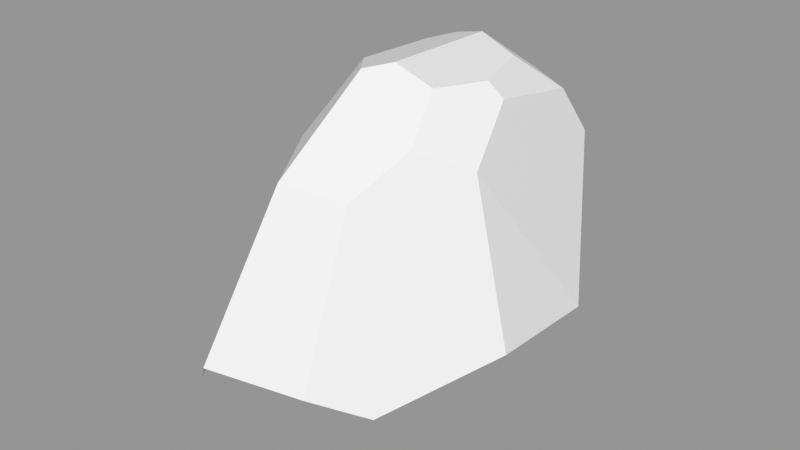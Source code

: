 # Source: Rock_Round_m_2C_05.blend  (saved by Blender 3.0.42; exported with 4.5.12 LTS)
import bpy
from mathutils import Matrix  # noqa: F401  (used for matrix-valued properties, if any)

bpy.ops.wm.read_factory_settings(use_empty=True)
scene = bpy.context.scene
scene.name = 'Scene'

# ---- images (referenced by path relative to the original .blend; pixels are not part of the script)
import os
ASSET_DIR = os.environ.get("B2B_ASSET_DIR", "")  # directory of the original .blend (textures are referenced by path, not embedded)
HERE = os.path.dirname(os.path.abspath(__file__))  # packed textures are extracted next to this script under _unpacked/

def load_image(name, relpath, width, height, colorspace="sRGB"):
    """Load a texture the original file referenced (path relative to the .blend, or extracted next to this script)."""
    p = next((c for c in (os.path.join(HERE, relpath), os.path.join(ASSET_DIR, relpath)) if relpath and os.path.exists(c)), "")
    if p:
        img = bpy.data.images.load(p, check_existing=True)
        img.name = name
    else:  # same state as the original file: an image datablock whose file is absent (Cycles renders it pink)
        img = bpy.data.images.new(name, width, height)
        img.source = "FILE"
        img.filepath = "//" + (relpath or name)
    img.colorspace_settings.name = colorspace
    return img
img_rocks_texture_atlas_1024x1024_png = load_image('Rocks_Texture_Atlas_1024x1024.png', 'Rocks_Texture_Atlas_1024x1024.png', 1024, 1024, 'sRGB')

# ---- materials (node trees are filled in below, after node groups)
mat_rocks_050 = bpy.data.materials.new('Rocks.050')
mat_rocks_050.use_transparent_shadow = False
mat_rocks_050.diffuse_color = (1.0, 1.0, 1.0, 1.0)
mat_rocks_050.roughness = 0.69
mat_rocks_050.specular_intensity = 0.0
mat_material_045 = bpy.data.materials.new('Material.045')
mat_material_045.use_transparent_shadow = False
mat_material_045.roughness = 0.5

# ---- material node trees
mat_rocks_050.use_nodes = True; mat_rocks_050.node_tree.nodes.clear()
_N = mat_rocks_050.node_tree.nodes; _L = mat_rocks_050.node_tree.links
n0 = _N.new('ShaderNodeBsdfPrincipled'); n0.name = 'Principled BSDF'; n0.location = (10, 300)
n0.distribution = 'GGX'
n0.subsurface_method = 'RANDOM_WALK_SKIN'
n0.inputs[2].default_value = 0.69
n0.inputs[3].default_value = 1.45
n0.inputs[4].default_value = 0.0
n0.inputs[13].default_value = 0.0
n1 = _N.new('ShaderNodeOutputMaterial'); n1.name = 'Material Output'; n1.location = (300, 300)
n2 = _N.new('ShaderNodeNormalMap'); n2.name = 'Normal Map'; n2.location = (-300, -300)
n2.label = 'Normal/Map'
n3 = _N.new('ShaderNodeTexImage'); n3.name = 'Image Texture'; n3.location = (-300, 600)
n3.image = img_rocks_texture_atlas_1024x1024_png
_L.new(n0.outputs[0], n1.inputs[0])
_L.new(n2.outputs[0], n0.inputs[5])
_L.new(n3.outputs[0], n0.inputs[0])
n1.is_active_output = True
mat_material_045.use_nodes = True; mat_material_045.node_tree.nodes.clear()
_N = mat_material_045.node_tree.nodes; _L = mat_material_045.node_tree.links
n0 = _N.new('ShaderNodeBsdfPrincipled'); n0.name = 'Principled BSDF'; n0.location = (10, 300)
n0.distribution = 'GGX'
n0.subsurface_method = 'RANDOM_WALK_SKIN'
n0.inputs[3].default_value = 1.45
n0.inputs[27].default_value = (0.0, 0.0, 0.0, 1.0)
n0.inputs[28].default_value = 1.0
n1 = _N.new('ShaderNodeOutputMaterial'); n1.name = 'Material Output'; n1.location = (300, 300)
n2 = _N.new('ShaderNodeNormalMap'); n2.name = 'Normal Map'; n2.location = (-300, -300)
n2.label = 'Normal/Map'
n2.inputs[0].default_value = 0.0
_L.new(n0.outputs[0], n1.inputs[0])
_L.new(n2.outputs[0], n0.inputs[5])
n1.is_active_output = True

# ---- meshes
me_rock_round_m_2c_05 = bpy.data.meshes.new('Rock_Round_m_2C_05')
me_rock_round_m_2c_05.from_pydata([(-24.44, -0.1291, 31.19), (14.61, -0.2376, 30.74), (17.68, -0.2461, -3.456), (-32.69, -0.1062, 5.079), (-23.16, -0.1327, -21.66), (-27.87, 19.19, -26.64), (18.5, 11.86, -27.77), (21.73, 18.1, -11.36), (9.253, 53.89, -21.6), (-18.72, 27.47, -37.47), (-13.71, 60.03, -20.26), (-14.86, 33.51, -37.6), (2.317, -0.2035, 43.33), (-16.6, -0.1509, 38.14), (-30.67, 21.9, -21.34), (-35.48, 14.78, -1.122), (-17.64, 58.95, -16.57), (-27.9, 41.95, -16.89), (0.9202, 13.81, 48.28), (10.66, 58.11, -0.9152), (18.86, 2.71, 22.5), (8.725, 55.55, 20.73), (14.76, 50.52, 11.64), (6.859, 21.37, 44.0), (5.191, 49.49, 31.21), (22.76, 20.56, 12.93), (13.08, 15.54, 35.0), (12.28, -0.2311, -24.83), (-7.267, -0.1768, -33.75), (-6.685, 8.0, -37.88), (11.39, 44.85, -26.7), (-2.227, 30.62, -38.02), (1.807, 15.72, -38.16), (-18.7, 13.58, 42.79), (-12.64, 20.44, 47.07), (-4.218, 63.26, -15.08), (4.391, 61.31, -12.52), (-4.088, 63.9, 9.122), (5.122, 61.97, 10.81), (8.08, 60.95, -0.1222), (-33.59, 4.352, 9.036), (-25.03, 1.149, 31.28), (-35.62, 24.56, 9.518), (-24.09, 10.75, 36.67), (-7.866, 49.69, 32.96), (-19.0, 59.06, -0.07573), (-28.99, 43.43, 6.165), (-8.844, 62.54, 12.1), (1.291, 56.02, -23.4), (-0.02233, 51.75, -23.77)], [], [(3, 4, 0), (4, 2, 0), (28, 29, 32), (2, 13, 0), (2, 1, 12), (14, 5, 4), (26, 20, 25), (4, 29, 28), (6, 30, 7), (43, 41, 13), (18, 34, 33), (14, 15, 46, 17), (20, 1, 2), (12, 1, 26, 18), (20, 2, 25), (21, 38, 47, 44), (9, 31, 32, 29), (46, 44, 47, 45), (42, 40, 41, 43), (2, 12, 13), (26, 23, 18), (11, 10, 49, 31), (2, 7, 25), (25, 22, 24, 26), (15, 42, 46), (4, 28, 27, 2), (17, 11, 9), (16, 10, 17), (1, 20, 26), (21, 24, 22), (44, 34, 23, 24), (24, 23, 26), (6, 32, 31, 30), (21, 22, 38), (39, 36, 35, 37), (27, 28, 32, 6), (9, 11, 31), (8, 30, 49, 48), (40, 3, 0, 41), (30, 8, 19), (44, 46, 42, 43), (25, 7, 22), (17, 10, 11), (9, 29, 4, 5), (15, 14, 4, 3), (38, 39, 37), (16, 45, 37, 35), (0, 13, 41), (33, 43, 13), (22, 19, 39, 38), (7, 30, 19, 22), (43, 33, 44), (34, 44, 33), (5, 14, 17, 9), (40, 42, 15, 3), (10, 16, 35), (45, 47, 37), (36, 39, 19, 8), (38, 37, 47), (7, 2, 27, 6), (24, 21, 44), (17, 46, 45, 16), (34, 18, 23), (13, 12, 18, 33), (48, 49, 10), (31, 49, 30), (35, 48, 10), (8, 48, 35, 36)])
me_rock_round_m_2c_05.polygons.foreach_set('use_smooth', [True] * 68)
me_rock_round_m_2c_05.polygons.foreach_set('material_index', [0, 0, 0, 0, 0, 0, 0, 0, 0, 0, 0, 1, 0, 0, 0, 1, 0, 1, 0, 0, 0, 1, 0, 1, 1, 0, 1, 1, 0, 1, 1, 1, 0, 1, 1, 0, 1, 1, 0, 1, 1, 1, 1, 0, 0, 1, 1, 0, 0, 1, 1, 1, 1, 1, 0, 1, 1, 1, 1, 0, 1, 1, 0, 0, 1, 1, 1, 1])
_k = set([(0, 3), (0, 13), (0, 41), (1, 2), (1, 12), (1, 20), (1, 26), (2, 7), (2, 20), (2, 27), (3, 4), (3, 15), (3, 40), (4, 5), (4, 28), (5, 9), (5, 14), (6, 7), (6, 27), (6, 30), (6, 32), (7, 22), (7, 25), (7, 30), (8, 19), (8, 30), (8, 36), (8, 48), (9, 11), (9, 17), (9, 29), (10, 11), (10, 16), (10, 35), (10, 48), (10, 49), (11, 31), (12, 13), (12, 18), (13, 33), (14, 15), (14, 17), (15, 42), (15, 46), (16, 17), (16, 35), (16, 45), (17, 46), (18, 23), (18, 26), (18, 34), (19, 22), (19, 39), (20, 25), (20, 26), (21, 22), (21, 24), (21, 38), (22, 25), (23, 24), (23, 26), (24, 44), (25, 26), (27, 28), (28, 29), (28, 32), (29, 32), (30, 31), (30, 49), (31, 32), (33, 34), (33, 43), (34, 44), (35, 36), (35, 37), (35, 48), (36, 39), (37, 38), (37, 47), (38, 39), (40, 41), (40, 42), (41, 43), (42, 43), (42, 46), (44, 46), (44, 47), (45, 46), (45, 47), (48, 49)])
me_rock_round_m_2c_05.attributes.new('sharp_edge', 'BOOLEAN', 'EDGE').data.foreach_set('value', [ (min(e.vertices), max(e.vertices)) in _k for e in me_rock_round_m_2c_05.edges])
_uv = me_rock_round_m_2c_05.uv_layers.new(name='UVMap')
_uv.uv.foreach_set('vector', [4.717, 7.687, 4.717, 7.843, 4.624, 7.568, 4.717, 7.843, 4.466, 7.824, 4.624, 7.568, 4.161, 7.892, 4.174, 7.853, 4.23, 7.821, 4.466, 7.824, 4.569, 7.546, 4.624, 7.568, 4.466, 7.824, 4.417, 7.642, 4.459, 7.554, 4.638, 7.128, 4.654, 7.109, 4.763, 7.145, 4.321, 7.222, 4.394, 7.297, 4.294, 7.354, 4.074, 7.865, 4.174, 7.853, 4.161, 7.892, 4.342, 7.553, 4.155, 7.535, 4.307, 7.476, 4.697, 7.426, 4.752, 7.397, 4.76, 7.452, 4.684, 7.546, 4.644, 7.506, 4.682, 7.469, 7.645, 1.148, 7.678, 1.224, 7.536, 1.27, 7.545, 1.174, 4.41, 7.692, 4.417, 7.642, 4.466, 7.824, 4.409, 7.157, 4.41, 7.246, 4.321, 7.222, 4.33, 7.13, 4.394, 7.297, 4.41, 7.427, 4.294, 7.354, 7.845, 1.569, 7.832, 1.614, 7.762, 1.612, 7.758, 1.519, 4.131, 7.735, 4.225, 7.738, 4.23, 7.821, 4.174, 7.853, 7.536, 1.27, 7.506, 1.433, 7.443, 1.342, 7.46, 1.266, 4.62, 7.265, 4.734, 7.267, 4.752, 7.397, 4.697, 7.426, 4.466, 7.824, 4.459, 7.554, 4.569, 7.546, 4.321, 7.222, 4.288, 7.163, 4.33, 7.13, 7.221, 1.662, 7.254, 1.526, 7.312, 1.582, 7.279, 1.688, 4.41, 7.427, 4.307, 7.476, 4.294, 7.354, 7.34, 1.348, 7.189, 1.341, 7.194, 1.235, 7.364, 1.231, 7.678, 1.224, 7.628, 1.269, 7.536, 1.27, 4.717, 7.843, 4.656, 7.935, 4.535, 7.925, 4.466, 7.824, 7.166, 1.595, 7.221, 1.662, 7.195, 1.686, 7.234, 1.525, 7.254, 1.526, 7.166, 1.595, 4.41, 7.246, 4.394, 7.297, 4.321, 7.222, 7.164, 1.289, 7.194, 1.235, 7.189, 1.341, 7.191, 1.205, 7.337, 1.131, 7.335, 1.179, 7.194, 1.235, 7.194, 1.235, 7.335, 1.179, 7.364, 1.231, 4.317, 7.853, 4.23, 7.821, 4.225, 7.738, 4.317, 7.669, 7.164, 1.289, 7.189, 1.341, 7.131, 1.328, 7.85, 1.666, 7.836, 1.727, 7.794, 1.741, 7.786, 1.624, 4.269, 7.908, 4.161, 7.892, 4.23, 7.821, 4.317, 7.853, 7.195, 1.686, 7.221, 1.662, 7.279, 1.688, 7.36, 1.58, 7.361, 1.628, 7.312, 1.582, 7.323, 1.563, 4.734, 7.267, 4.759, 7.25, 4.759, 7.398, 4.752, 7.397, 7.217, 1.509, 7.172, 1.482, 7.151, 1.391, 7.506, 1.433, 7.536, 1.27, 7.628, 1.269, 7.697, 1.412, 7.34, 1.348, 7.352, 1.456, 7.189, 1.341, 7.166, 1.595, 7.254, 1.526, 7.221, 1.662, 4.131, 7.735, 4.174, 7.853, 4.074, 7.865, 4.071, 7.76, 4.675, 7.213, 4.638, 7.128, 4.763, 7.145, 4.759, 7.25, 7.832, 1.614, 7.85, 1.666, 7.786, 1.624, 7.728, 1.755, 7.715, 1.676, 7.786, 1.624, 7.794, 1.741, 4.759, 7.398, 4.76, 7.452, 4.752, 7.397, 4.682, 7.469, 4.697, 7.426, 4.76, 7.452, 7.189, 1.341, 7.151, 1.391, 7.136, 1.383, 7.131, 1.328, 7.352, 1.456, 7.217, 1.509, 7.151, 1.391, 7.189, 1.341, 7.697, 1.412, 7.684, 1.451, 7.506, 1.433, 7.65, 1.483, 7.506, 1.433, 7.684, 1.451, 7.142, 1.709, 7.131, 1.69, 7.166, 1.595, 7.195, 1.686, 4.734, 7.267, 4.62, 7.265, 4.675, 7.213, 4.759, 7.25, 7.749, 1.771, 7.728, 1.755, 7.794, 1.741, 7.715, 1.676, 7.762, 1.612, 7.786, 1.624, 7.836, 1.727, 7.85, 1.666, 7.863, 1.671, 7.863, 1.773, 7.832, 1.614, 7.786, 1.624, 7.762, 1.612, 4.307, 7.476, 4.41, 7.427, 4.409, 7.526, 4.342, 7.553, 7.824, 1.523, 7.845, 1.569, 7.758, 1.519, 7.545, 1.174, 7.536, 1.27, 7.46, 1.266, 7.462, 1.199, 4.291, 7.109, 4.33, 7.13, 4.288, 7.163, 4.76, 7.452, 4.763, 7.526, 4.684, 7.546, 4.682, 7.469, 7.323, 1.563, 7.312, 1.582, 7.254, 1.526, 7.279, 1.688, 7.312, 1.582, 7.361, 1.628, 7.794, 1.741, 7.824, 1.784, 7.749, 1.771, 7.863, 1.773, 7.824, 1.784, 7.794, 1.741, 7.836, 1.727])
me_rock_round_m_2c_05.materials.append(mat_rocks_050)
me_rock_round_m_2c_05.materials.append(mat_material_045)
me_rock_round_m_2c_05.use_remesh_fix_poles = True
me_rock_round_m_2c_05.use_remesh_preserve_attributes = False
me_rock_round_m_2c_05.update()
me_rock_round_m_2c_05.normals_split_custom_set([tuple(v) for v in zip(*[iter([-0.002778, -1.0, -2.221e-07, -0.002778, -1.0, -1.847e-07, -0.002778, -1.0, -1.44e-07, -0.002778, -1.0, -1.847e-07, -0.002778, -1.0, -1.618e-07, -0.002778, -1.0, -1.44e-07, 0.372, -0.439, -0.8179, 0.372, -0.439, -0.8179, 0.372, -0.439, -0.8179, -0.002778, -1.0, -1.618e-07, -0.002778, -1.0, -8.677e-08, -0.002778, -1.0, -1.44e-07, -0.002778, -1.0, -1.618e-07, -0.002778, -1.0, -1.573e-07, -0.002778, -1.0, -1.121e-07, -0.8981, -0.3015, -0.32, -0.8981, -0.3015, -0.32, -0.8981, -0.3015, -0.32, 0.9141, 0.01719, 0.405, 0.9141, 0.01719, 0.405, 0.9141, 0.01719, 0.405, -0.5714, -0.3368, -0.7484, -0.5712, -0.3369, -0.7485, -0.5708, -0.3371, -0.7487, 0.9407, 0.2112, -0.2654, 0.9407, 0.2112, -0.2654, 0.9407, 0.2112, -0.2654, -0.6254, -0.3343, 0.705, -0.6254, -0.3343, 0.705, -0.6254, -0.3343, 0.705, -0.2492, -0.3447, 0.905, -0.2492, -0.3447, 0.905, -0.2492, -0.3447, 0.905, -0.972, 0.2102, -0.1051, -0.972, 0.2102, -0.1051, -0.972, 0.2102, -0.1051, -0.972, 0.2102, -0.1051, 0.6422, -0.7644, 0.05778, 0.6422, -0.7644, 0.05778, 0.6422, -0.7644, 0.05778, 0.7241, -0.1378, 0.6757, 0.7241, -0.1378, 0.6757, 0.7241, -0.1378, 0.6757, 0.7241, -0.1378, 0.6757, 0.9746, -0.2233, -0.01899, 0.9746, -0.2233, -0.01899, 0.9746, -0.2233, -0.01899, 0.08249, 0.8502, 0.5199, 0.08249, 0.8502, 0.5199, 0.08249, 0.8502, 0.5199, 0.08249, 0.8502, 0.5199, -0.03352, 0.0002828, -0.9994, -0.03352, 0.0002828, -0.9994, -0.03352, 0.0002828, -0.9994, -0.03352, 0.0002828, -0.9994, -0.6896, 0.6017, 0.403, -0.6896, 0.6017, 0.403, -0.6896, 0.6017, 0.403, -0.6896, 0.6017, 0.403, -0.9332, -0.1018, 0.3446, -0.9332, -0.1018, 0.3446, -0.9332, -0.1018, 0.3446, -0.9332, -0.1018, 0.3446, -0.002778, -1.0, -1.618e-07, -0.002778, -1.0, -1.121e-07, -0.002778, -1.0, -8.677e-08, 0.7343, -0.2115, 0.645, 0.7343, -0.2115, 0.645, 0.7343, -0.2115, 0.645, 0.1065, 0.544, -0.8323, 0.1065, 0.544, -0.8323, 0.1163, 0.5462, -0.8295, 0.1158, 0.5461, -0.8297, 0.9746, -0.2233, -0.01899, 0.9746, -0.2233, -0.01899, 0.9746, -0.2233, -0.01899, 0.8645, 0.2496, 0.4362, 0.8645, 0.2496, 0.4362, 0.8645, 0.2496, 0.4362, 0.8645, 0.2496, 0.4362, -0.9232, 0.277, -0.2665, -0.9232, 0.277, -0.2665, -0.9232, 0.277, -0.2665, -0.002778, -1.0, -1.847e-07, -0.002778, -1.0, -1.307e-07, -0.002778, -1.0, -1.307e-07, -0.002778, -1.0, -1.618e-07, -0.6799, 0.4216, -0.6, -0.6799, 0.4216, -0.6, -0.6799, 0.4216, -0.6, -0.6799, 0.4216, -0.6, -0.6799, 0.4216, -0.6, -0.6799, 0.4216, -0.6, 0.8933, -0.03434, 0.4482, 0.8933, -0.03434, 0.4482, 0.8933, -0.03434, 0.4482, 0.8645, 0.2496, 0.4362, 0.8645, 0.2496, 0.4362, 0.8645, 0.2496, 0.4362, 0.1241, 0.4158, 0.901, 0.1226, 0.4151, 0.9015, 0.1226, 0.4152, 0.9014, 0.1241, 0.4158, 0.901, 0.8645, 0.2496, 0.4362, 0.8645, 0.2496, 0.4362, 0.8645, 0.2496, 0.4362, 0.5422, 0.147, -0.8273, 0.5422, 0.147, -0.8273, 0.5422, 0.147, -0.8273, 0.5422, 0.147, -0.8273, 0.7518, 0.6437, 0.1432, 0.7518, 0.6437, 0.1432, 0.7518, 0.6437, 0.1432, 0.2127, 0.9766, -0.03353, 0.2204, 0.9749, -0.0303, 0.2204, 0.9749, -0.0303, 0.2111, 0.9769, -0.03416, 0.389, -0.4267, -0.8165, 0.389, -0.4267, -0.8165, 0.389, -0.4267, -0.8165, 0.389, -0.4267, -0.8165, -0.03352, 0.0002828, -0.9994, -0.03352, 0.0002829, -0.9994, -0.03352, 0.0002828, -0.9994, 0.1257, 0.384, -0.9147, 0.1257, 0.384, -0.9147, 0.1257, 0.384, -0.9147, 0.1257, 0.384, -0.9147, -0.8667, -0.4172, 0.2736, -0.8667, -0.4172, 0.2736, -0.8667, -0.4172, 0.2736, -0.8667, -0.4172, 0.2736, 0.9474, 0.2947, -0.1251, 0.9475, 0.2946, -0.1246, 0.9474, 0.2947, -0.1252, -0.775, 0.3714, 0.5113, -0.7716, 0.3684, 0.5186, -0.7716, 0.3684, 0.5186, -0.7751, 0.3715, 0.511, 0.9647, 0.2547, -0.067, 0.9647, 0.2547, -0.067, 0.9647, 0.2547, -0.067, -0.6799, 0.4216, -0.6, -0.6799, 0.4216, -0.6, -0.6799, 0.4216, -0.6, -0.5737, -0.3357, -0.7471, -0.5712, -0.3369, -0.7485, -0.5714, -0.3368, -0.7484, -0.5737, -0.3357, -0.7471, -0.8981, -0.3015, -0.32, -0.8981, -0.3015, -0.32, -0.8981, -0.3015, -0.32, -0.8981, -0.3015, -0.32, 0.2108, 0.9769, -0.0343, 0.2127, 0.9766, -0.03353, 0.2111, 0.9769, -0.03416, -0.2982, 0.9541, -0.02635, -0.2934, 0.9556, -0.02919, -0.2949, 0.9551, -0.02828, -0.2982, 0.9541, -0.02635, -0.6254, -0.3343, 0.705, -0.6254, -0.3343, 0.705, -0.6254, -0.3343, 0.705, -0.6254, -0.3343, 0.705, -0.6254, -0.3343, 0.705, -0.6254, -0.3343, 0.705, 0.7518, 0.6437, 0.1432, 0.7518, 0.6437, 0.1432, 0.7518, 0.6437, 0.1432, 0.7518, 0.6437, 0.1432, 0.947, 0.295, -0.1269, 0.9474, 0.2947, -0.1251, 0.9474, 0.2947, -0.1252, 0.947, 0.295, -0.1269, -0.7751, 0.3715, 0.511, -0.7778, 0.3714, 0.5071, -0.775, 0.3714, 0.5113, -0.7782, 0.3713, 0.5064, -0.775, 0.3714, 0.5113, -0.7778, 0.3714, 0.5071, -0.8185, 0.2252, -0.5285, -0.8185, 0.2252, -0.5285, -0.8185, 0.2252, -0.5285, -0.8185, 0.2252, -0.5285, -0.9904, -0.1271, 0.05378, -0.9904, -0.1271, 0.05378, -0.9904, -0.1271, 0.05378, -0.9904, -0.1271, 0.05378, -0.3013, 0.9526, -0.04134, -0.3013, 0.9526, -0.04134, -0.3013, 0.9526, -0.04134, -0.2934, 0.9556, -0.02919, -0.2917, 0.956, -0.03013, -0.2949, 0.9551, -0.02828, 0.6999, 0.689, -0.1883, 0.6999, 0.689, -0.1883, 0.6999, 0.689, -0.1883, 0.6999, 0.689, -0.1883, 0.08249, 0.8502, 0.5199, 0.08249, 0.8502, 0.5199, 0.08249, 0.8502, 0.5199, 0.9194, -0.3635, -0.15, 0.9194, -0.3635, -0.15, 0.9194, -0.3635, -0.15, 0.9194, -0.3635, -0.15, 0.08249, 0.8502, 0.5199, 0.08249, 0.8502, 0.5199, 0.08249, 0.8502, 0.5199, -0.8533, 0.5162, -0.0734, -0.8533, 0.5162, -0.0734, -0.8533, 0.5162, -0.0734, -0.8533, 0.5162, -0.0734, 0.1226, 0.4151, 0.9015, 0.1224, 0.415, 0.9015, 0.1226, 0.4152, 0.9014, -0.2492, -0.3447, 0.905, -0.2492, -0.3447, 0.905, -0.2492, -0.3447, 0.905, -0.2492, -0.3447, 0.905, -0.168, 0.1365, -0.9763, -0.168, 0.1365, -0.9763, -0.168, 0.1365, -0.9763, 0.1158, 0.5461, -0.8297, 0.1163, 0.5462, -0.8295, 0.1178, 0.5465, -0.8291, 0.07694, 0.7767, -0.6252, 0.07694, 0.7767, -0.6252, 0.07694, 0.7767, -0.6252, 0.3279, 0.8097, -0.4868, 0.3279, 0.8097, -0.4868, 0.3279, 0.8097, -0.4868, 0.3279, 0.8097, -0.4868])] * 3)])

# ---- objects
ob_rock_round_m_2c_05 = bpy.data.objects.new('Rock_Round_m_2C_05', me_rock_round_m_2c_05)

# ---- transforms, parenting, visibility, modifiers, constraints
ob_rock_round_m_2c_05.location = (0.0, 0.0, 0.0)
ob_rock_round_m_2c_05.rotation_euler = (1.571, -0.0, 0.0)
ob_rock_round_m_2c_05.scale = (0.01, 0.01, 0.01)
ob_rock_round_m_2c_05.color = (0.8, 0.8, 0.8, 1.0)

# ---- collection membership
scene.collection.objects.link(ob_rock_round_m_2c_05)

# ---- scene / render settings (as saved in the file)
scene.frame_start = 1; scene.frame_end = 250; scene.frame_set(1)
scene.render.engine = 'BLENDER_EEVEE_NEXT'
scene.cycles.sampling_pattern = 'TABULATED_SOBOL'
scene.cycles.use_light_tree = False
scene.view_settings.view_transform = 'Standard'
bpy.context.view_layer.update()

# ---- added for rendering (the .blend has no active camera and no usable light): camera, sun + grey world if the file has none
cam_auto = bpy.data.cameras.new('AutoCamera')
cam_auto.lens = 50.0
cam_auto.sensor_width = 36.0
cam_auto.clip_end = 1000.0
ob_auto_camera = bpy.data.objects.new('AutoCamera', cam_auto)
scene.collection.objects.link(ob_auto_camera)
ob_auto_camera.location = (1.0687, -1.41016, 1.22463)
ob_auto_camera.rotation_euler = (1.09748, -7.21219e-08, 0.694738)
scene.camera = ob_auto_camera
light_auto_sun = bpy.data.lights.new('AutoSun', 'SUN')
light_auto_sun.energy = 3.0
light_auto_sun.angle = 0.0523599
ob_auto_sun = bpy.data.objects.new('AutoSun', light_auto_sun)
scene.collection.objects.link(ob_auto_sun)
ob_auto_sun.rotation_euler = (0.872665, 0.174533, 0.523599)
if scene.world is None:
    world_auto = bpy.data.worlds.new('AutoWorld')
    world_auto.color = (0.3, 0.3, 0.3)
    scene.world = world_auto
bpy.context.view_layer.update()
